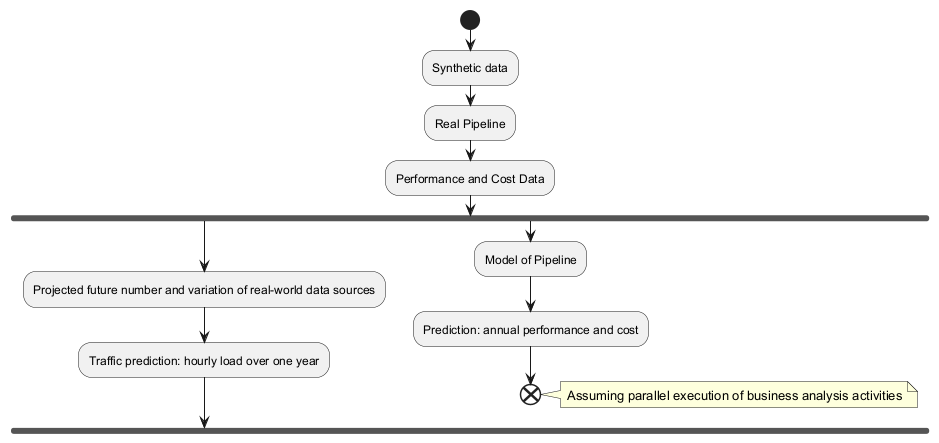

The diagram above was rendered by PlantUML. Its source (embedded in the PNG):
@startuml
start
:Synthetic data;
:Real Pipeline;
:Performance and Cost Data;
fork
    :Projected future number and variation of real-world data sources;
    :Traffic prediction: hourly load over one year;
fork again
    :Model of Pipeline;
:Prediction: annual performance and cost;
end
note right: Assuming parallel execution of business analysis activities
@enduml